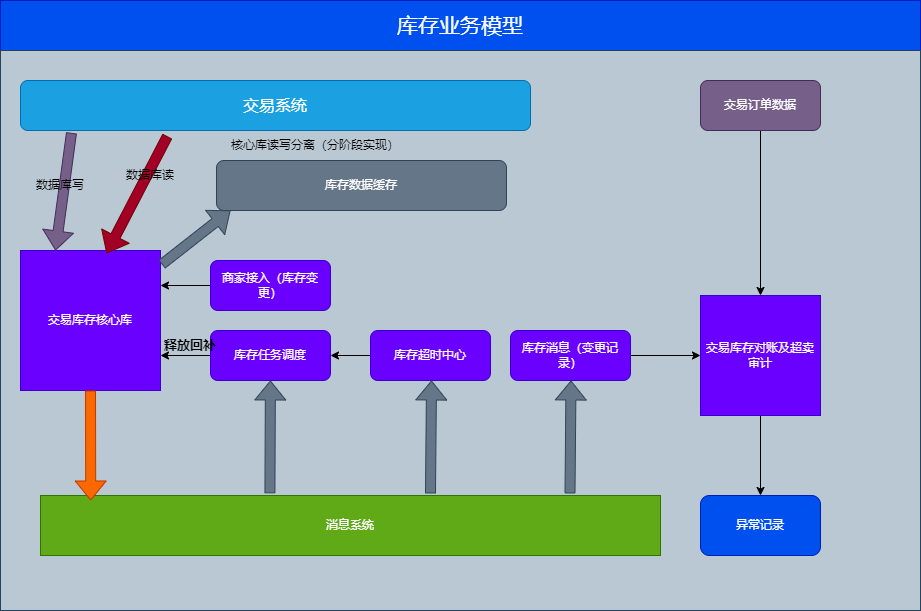

The diagram above was exported from draw.io. Its source (the exported page's mxGraphModel, read from the mxfile embedded in the PNG):
<mxGraphModel dx="134" dy="657" grid="1" gridSize="10" guides="1" tooltips="1" connect="1" arrows="1" fold="1" page="1" pageScale="1" pageWidth="827" pageHeight="1169" math="0" shadow="0">
  <root>
    <mxCell id="0" />
    <mxCell id="1" parent="0" />
    <mxCell id="xCaf33nhZj-N9liE7whH-1" value="&lt;font style=&quot;font-size: 21px;&quot;&gt;库存业务模型&lt;/font&gt;" style="rounded=0;whiteSpace=wrap;html=1;fillColor=#0050ef;fontColor=#ffffff;strokeColor=#001DBC;" vertex="1" parent="1">
      <mxGeometry x="880" y="30" width="920" height="50" as="geometry" />
    </mxCell>
    <mxCell id="xCaf33nhZj-N9liE7whH-2" value="" style="rounded=0;whiteSpace=wrap;html=1;fillColor=#bac8d3;strokeColor=#23445d;" vertex="1" parent="1">
      <mxGeometry x="880" y="80" width="920" height="560" as="geometry" />
    </mxCell>
    <mxCell id="xCaf33nhZj-N9liE7whH-3" value="&lt;font style=&quot;font-size: 16px;&quot;&gt;交易系统&lt;/font&gt;" style="rounded=1;whiteSpace=wrap;html=1;fillColor=#1ba1e2;fontColor=#ffffff;strokeColor=#006EAF;" vertex="1" parent="1">
      <mxGeometry x="900" y="110" width="510" height="50" as="geometry" />
    </mxCell>
    <mxCell id="xCaf33nhZj-N9liE7whH-23" style="edgeStyle=orthogonalEdgeStyle;rounded=0;orthogonalLoop=1;jettySize=auto;html=1;entryX=0.5;entryY=0;entryDx=0;entryDy=0;" edge="1" parent="1" source="xCaf33nhZj-N9liE7whH-4" target="xCaf33nhZj-N9liE7whH-21">
      <mxGeometry relative="1" as="geometry" />
    </mxCell>
    <mxCell id="xCaf33nhZj-N9liE7whH-4" value="交易订单数据" style="rounded=1;whiteSpace=wrap;html=1;fillColor=#76608a;fontColor=#ffffff;strokeColor=#432D57;" vertex="1" parent="1">
      <mxGeometry x="1580" y="110" width="120" height="50" as="geometry" />
    </mxCell>
    <mxCell id="xCaf33nhZj-N9liE7whH-5" value="库存数据缓存" style="rounded=1;whiteSpace=wrap;html=1;fillColor=#647687;fontColor=#ffffff;strokeColor=#314354;" vertex="1" parent="1">
      <mxGeometry x="1096" y="190" width="290" height="50" as="geometry" />
    </mxCell>
    <mxCell id="xCaf33nhZj-N9liE7whH-6" value="交易库存核心库" style="whiteSpace=wrap;html=1;aspect=fixed;fillColor=#6a00ff;fontColor=#ffffff;strokeColor=#3700CC;" vertex="1" parent="1">
      <mxGeometry x="900" y="280" width="140" height="140" as="geometry" />
    </mxCell>
    <mxCell id="xCaf33nhZj-N9liE7whH-7" value="" style="shape=flexArrow;endArrow=classic;html=1;rounded=0;exitX=1.009;exitY=0.099;exitDx=0;exitDy=0;exitPerimeter=0;fillColor=#647687;strokeColor=#314354;" edge="1" parent="1" source="xCaf33nhZj-N9liE7whH-6">
      <mxGeometry width="50" height="50" relative="1" as="geometry">
        <mxPoint x="1060" y="290" as="sourcePoint" />
        <mxPoint x="1110" y="240" as="targetPoint" />
      </mxGeometry>
    </mxCell>
    <mxCell id="xCaf33nhZj-N9liE7whH-8" value="" style="shape=flexArrow;endArrow=classic;html=1;rounded=0;entryX=0.25;entryY=0;entryDx=0;entryDy=0;exitX=0.1;exitY=1.046;exitDx=0;exitDy=0;exitPerimeter=0;fillColor=#76608a;strokeColor=#432D57;" edge="1" parent="1" source="xCaf33nhZj-N9liE7whH-3" target="xCaf33nhZj-N9liE7whH-6">
      <mxGeometry width="50" height="50" relative="1" as="geometry">
        <mxPoint x="970" y="170" as="sourcePoint" />
        <mxPoint x="1020" y="120" as="targetPoint" />
      </mxGeometry>
    </mxCell>
    <mxCell id="xCaf33nhZj-N9liE7whH-9" value="" style="shape=flexArrow;endArrow=classic;html=1;rounded=0;entryX=0.614;entryY=0.021;entryDx=0;entryDy=0;entryPerimeter=0;exitX=0.288;exitY=1.114;exitDx=0;exitDy=0;exitPerimeter=0;fillColor=#a20025;strokeColor=#6F0000;" edge="1" parent="1" source="xCaf33nhZj-N9liE7whH-3" target="xCaf33nhZj-N9liE7whH-6">
      <mxGeometry width="50" height="50" relative="1" as="geometry">
        <mxPoint x="1030" y="230" as="sourcePoint" />
        <mxPoint x="1080" y="180" as="targetPoint" />
      </mxGeometry>
    </mxCell>
    <mxCell id="xCaf33nhZj-N9liE7whH-10" value="数据库写" style="text;html=1;strokeColor=none;fillColor=none;align=center;verticalAlign=middle;whiteSpace=wrap;rounded=0;" vertex="1" parent="1">
      <mxGeometry x="910" y="200" width="60" height="30" as="geometry" />
    </mxCell>
    <mxCell id="xCaf33nhZj-N9liE7whH-11" value="数据库读" style="text;html=1;strokeColor=none;fillColor=none;align=center;verticalAlign=middle;whiteSpace=wrap;rounded=0;" vertex="1" parent="1">
      <mxGeometry x="1000" y="190" width="60" height="30" as="geometry" />
    </mxCell>
    <mxCell id="xCaf33nhZj-N9liE7whH-12" value="核心库读写分离（分阶段实现）" style="text;html=1;strokeColor=none;fillColor=none;align=center;verticalAlign=middle;whiteSpace=wrap;rounded=0;" vertex="1" parent="1">
      <mxGeometry x="1110" y="160" width="170" height="30" as="geometry" />
    </mxCell>
    <mxCell id="xCaf33nhZj-N9liE7whH-16" style="edgeStyle=orthogonalEdgeStyle;rounded=0;orthogonalLoop=1;jettySize=auto;html=1;entryX=1;entryY=0.25;entryDx=0;entryDy=0;" edge="1" parent="1" source="xCaf33nhZj-N9liE7whH-13" target="xCaf33nhZj-N9liE7whH-6">
      <mxGeometry relative="1" as="geometry" />
    </mxCell>
    <mxCell id="xCaf33nhZj-N9liE7whH-13" value="商家接入（库存变更）" style="rounded=1;whiteSpace=wrap;html=1;fillColor=#6a00ff;fontColor=#ffffff;strokeColor=#3700CC;" vertex="1" parent="1">
      <mxGeometry x="1090" y="290" width="120" height="50" as="geometry" />
    </mxCell>
    <mxCell id="xCaf33nhZj-N9liE7whH-15" style="edgeStyle=orthogonalEdgeStyle;rounded=0;orthogonalLoop=1;jettySize=auto;html=1;entryX=1;entryY=0.75;entryDx=0;entryDy=0;" edge="1" parent="1" source="xCaf33nhZj-N9liE7whH-14" target="xCaf33nhZj-N9liE7whH-6">
      <mxGeometry relative="1" as="geometry" />
    </mxCell>
    <mxCell id="xCaf33nhZj-N9liE7whH-14" value="库存任务调度" style="rounded=1;whiteSpace=wrap;html=1;fillColor=#6a00ff;fontColor=#ffffff;strokeColor=#3700CC;" vertex="1" parent="1">
      <mxGeometry x="1090" y="360" width="120" height="50" as="geometry" />
    </mxCell>
    <mxCell id="xCaf33nhZj-N9liE7whH-18" style="edgeStyle=orthogonalEdgeStyle;rounded=0;orthogonalLoop=1;jettySize=auto;html=1;entryX=1;entryY=0.5;entryDx=0;entryDy=0;" edge="1" parent="1" source="xCaf33nhZj-N9liE7whH-17" target="xCaf33nhZj-N9liE7whH-14">
      <mxGeometry relative="1" as="geometry" />
    </mxCell>
    <mxCell id="xCaf33nhZj-N9liE7whH-17" value="库存超时中心" style="rounded=1;whiteSpace=wrap;html=1;fillColor=#6a00ff;fontColor=#ffffff;strokeColor=#3700CC;" vertex="1" parent="1">
      <mxGeometry x="1250" y="360" width="120" height="50" as="geometry" />
    </mxCell>
    <mxCell id="xCaf33nhZj-N9liE7whH-22" style="edgeStyle=orthogonalEdgeStyle;rounded=0;orthogonalLoop=1;jettySize=auto;html=1;entryX=0;entryY=0.5;entryDx=0;entryDy=0;" edge="1" parent="1" source="xCaf33nhZj-N9liE7whH-19" target="xCaf33nhZj-N9liE7whH-21">
      <mxGeometry relative="1" as="geometry" />
    </mxCell>
    <mxCell id="xCaf33nhZj-N9liE7whH-19" value="库存消息（变更记录）" style="rounded=1;whiteSpace=wrap;html=1;fillColor=#6a00ff;fontColor=#ffffff;strokeColor=#3700CC;" vertex="1" parent="1">
      <mxGeometry x="1390" y="360" width="120" height="50" as="geometry" />
    </mxCell>
    <mxCell id="xCaf33nhZj-N9liE7whH-25" style="edgeStyle=orthogonalEdgeStyle;rounded=0;orthogonalLoop=1;jettySize=auto;html=1;entryX=0.5;entryY=0;entryDx=0;entryDy=0;" edge="1" parent="1" source="xCaf33nhZj-N9liE7whH-21" target="xCaf33nhZj-N9liE7whH-24">
      <mxGeometry relative="1" as="geometry" />
    </mxCell>
    <mxCell id="xCaf33nhZj-N9liE7whH-21" value="交易库存对账及超卖审计" style="whiteSpace=wrap;html=1;aspect=fixed;fillColor=#6a00ff;fontColor=#ffffff;strokeColor=#3700CC;" vertex="1" parent="1">
      <mxGeometry x="1580" y="325" width="120" height="120" as="geometry" />
    </mxCell>
    <mxCell id="xCaf33nhZj-N9liE7whH-24" value="异常记录" style="rounded=1;whiteSpace=wrap;html=1;fillColor=#0050ef;fontColor=#ffffff;strokeColor=#001DBC;" vertex="1" parent="1">
      <mxGeometry x="1580" y="525" width="120" height="60" as="geometry" />
    </mxCell>
    <mxCell id="xCaf33nhZj-N9liE7whH-26" value="消息系统" style="rounded=0;whiteSpace=wrap;html=1;fillColor=#60a917;fontColor=#ffffff;strokeColor=#2D7600;" vertex="1" parent="1">
      <mxGeometry x="920" y="525" width="620" height="60" as="geometry" />
    </mxCell>
    <mxCell id="xCaf33nhZj-N9liE7whH-28" value="" style="shape=flexArrow;endArrow=classic;html=1;rounded=0;exitX=0.37;exitY=-0.036;exitDx=0;exitDy=0;exitPerimeter=0;fillColor=#647687;strokeColor=#314354;" edge="1" parent="1" source="xCaf33nhZj-N9liE7whH-26" target="xCaf33nhZj-N9liE7whH-14">
      <mxGeometry width="50" height="50" relative="1" as="geometry">
        <mxPoint x="1100" y="520" as="sourcePoint" />
        <mxPoint x="1150" y="470" as="targetPoint" />
      </mxGeometry>
    </mxCell>
    <mxCell id="xCaf33nhZj-N9liE7whH-29" value="" style="shape=flexArrow;endArrow=classic;html=1;rounded=0;exitX=0.37;exitY=-0.036;exitDx=0;exitDy=0;exitPerimeter=0;fillColor=#647687;strokeColor=#314354;" edge="1" parent="1">
      <mxGeometry width="50" height="50" relative="1" as="geometry">
        <mxPoint x="1310" y="523" as="sourcePoint" />
        <mxPoint x="1311" y="410" as="targetPoint" />
      </mxGeometry>
    </mxCell>
    <mxCell id="xCaf33nhZj-N9liE7whH-30" value="" style="shape=flexArrow;endArrow=classic;html=1;rounded=0;exitX=0.37;exitY=-0.036;exitDx=0;exitDy=0;exitPerimeter=0;fillColor=#647687;strokeColor=#314354;" edge="1" parent="1">
      <mxGeometry width="50" height="50" relative="1" as="geometry">
        <mxPoint x="1449.5" y="523" as="sourcePoint" />
        <mxPoint x="1450.5" y="410" as="targetPoint" />
      </mxGeometry>
    </mxCell>
    <mxCell id="XnuPFJ02E1-MqC0j7qhf-1" value="" style="shape=flexArrow;endArrow=classic;html=1;rounded=0;entryX=0.081;entryY=0.083;entryDx=0;entryDy=0;entryPerimeter=0;fillColor=#fa6800;strokeColor=#C73500;" edge="1" parent="1" target="xCaf33nhZj-N9liE7whH-26">
      <mxGeometry width="50" height="50" relative="1" as="geometry">
        <mxPoint x="970" y="420" as="sourcePoint" />
        <mxPoint x="1020" y="370" as="targetPoint" />
      </mxGeometry>
    </mxCell>
    <mxCell id="XnuPFJ02E1-MqC0j7qhf-2" value="&lt;b&gt;&lt;font style=&quot;font-size: 13px;&quot;&gt;释放回补&lt;/font&gt;&lt;/b&gt;" style="text;html=1;strokeColor=none;fillColor=none;align=center;verticalAlign=middle;whiteSpace=wrap;rounded=0;" vertex="1" parent="1">
      <mxGeometry x="1040" y="360" width="60" height="30" as="geometry" />
    </mxCell>
  </root>
</mxGraphModel>